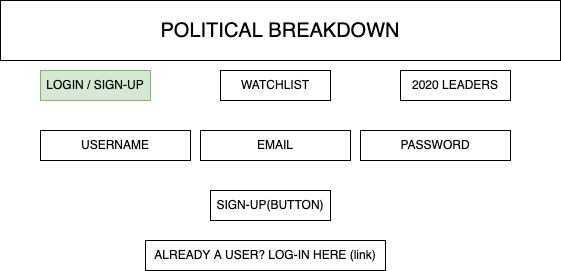

The diagram above was exported from draw.io. Its source (the exported page's mxGraphModel, read from the mxfile embedded in the PNG):
<mxGraphModel dx="1935" dy="1013" grid="1" gridSize="10" guides="1" tooltips="1" connect="1" arrows="1" fold="1" page="1" pageScale="1" pageWidth="850" pageHeight="1100" math="0" shadow="0">
  <root>
    <mxCell id="0" />
    <mxCell id="1" parent="0" />
    <mxCell id="uccjx5kyG_mR2OoMUWw5-1" value="&lt;font style=&quot;font-size: 20px&quot;&gt;POLITICAL BREAKDOWN&lt;/font&gt;" style="rounded=0;whiteSpace=wrap;html=1;" parent="1" vertex="1">
      <mxGeometry x="140" y="10" width="560" height="60" as="geometry" />
    </mxCell>
    <mxCell id="uccjx5kyG_mR2OoMUWw5-2" value="WATCHLIST" style="rounded=0;whiteSpace=wrap;html=1;" parent="1" vertex="1">
      <mxGeometry x="360" y="80" width="110" height="30" as="geometry" />
    </mxCell>
    <mxCell id="uccjx5kyG_mR2OoMUWw5-3" value="2020 LEADERS" style="rounded=0;whiteSpace=wrap;html=1;" parent="1" vertex="1">
      <mxGeometry x="540" y="80" width="110" height="30" as="geometry" />
    </mxCell>
    <mxCell id="uccjx5kyG_mR2OoMUWw5-4" value="LOGIN / SIGN-UP" style="rounded=0;whiteSpace=wrap;html=1;fillColor=#d5e8d4;strokeColor=#82b366;" parent="1" vertex="1">
      <mxGeometry x="180" y="80" width="110" height="30" as="geometry" />
    </mxCell>
    <mxCell id="2BuFWHLIQGI97Fq53W9Q-1" value="SIGN-UP(BUTTON)" style="rounded=0;whiteSpace=wrap;html=1;" parent="1" vertex="1">
      <mxGeometry x="350" y="200" width="120" height="30" as="geometry" />
    </mxCell>
    <mxCell id="2BuFWHLIQGI97Fq53W9Q-2" value="EMAIL" style="rounded=0;whiteSpace=wrap;html=1;" parent="1" vertex="1">
      <mxGeometry x="340" y="140" width="150" height="30" as="geometry" />
    </mxCell>
    <mxCell id="2BuFWHLIQGI97Fq53W9Q-3" value="PASSWORD" style="rounded=0;whiteSpace=wrap;html=1;" parent="1" vertex="1">
      <mxGeometry x="500" y="140" width="150" height="30" as="geometry" />
    </mxCell>
    <mxCell id="Nv3Q6gJflWO_cYxfUdCF-1" value="ALREADY A USER? LOG-IN HERE (link)" style="rounded=0;whiteSpace=wrap;html=1;" parent="1" vertex="1">
      <mxGeometry x="285" y="250" width="240" height="30" as="geometry" />
    </mxCell>
    <mxCell id="bLXjQLs5AwIXtsvs44Zy-1" value="USERNAME" style="rounded=0;whiteSpace=wrap;html=1;" vertex="1" parent="1">
      <mxGeometry x="180" y="140" width="150" height="30" as="geometry" />
    </mxCell>
  </root>
</mxGraphModel>